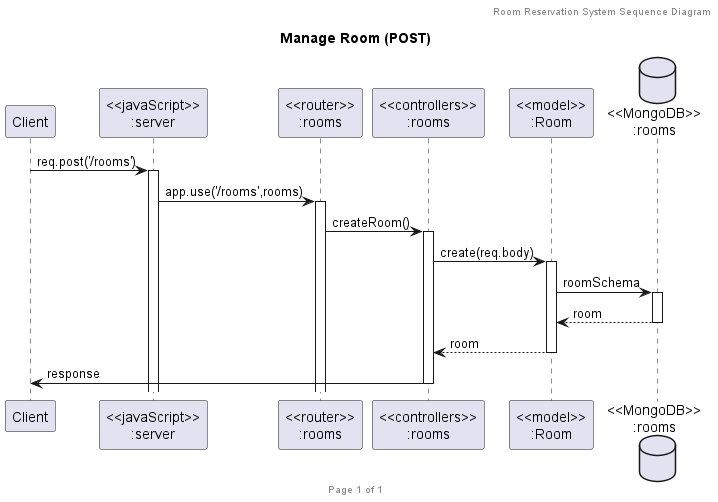

The diagram above was rendered by PlantUML. Its source (embedded in the PNG):
@startuml Manage Room (POST)

header Room Reservation System Sequence Diagram
footer Page %page% of %lastpage%
title "Manage Room (POST)"

participant "Client" as client
participant "<<javaScript>>\n:server" as server
participant "<<router>>\n:rooms" as routerrooms
participant "<<controllers>>\n:rooms" as controllersrooms
participant "<<model>>\n:Room" as modelroom
database "<<MongoDB>>\n:rooms" as roomsDatabase

client->server ++:req.post('/rooms')
server->routerrooms ++:app.use('/rooms',rooms)
routerrooms -> controllersrooms ++:createRoom()
controllersrooms->modelroom ++:create(req.body)
modelroom ->roomsDatabase ++: roomSchema
roomsDatabase --> modelroom --: room
controllersrooms <-- modelroom --:room
controllersrooms->client --:response

@enduml